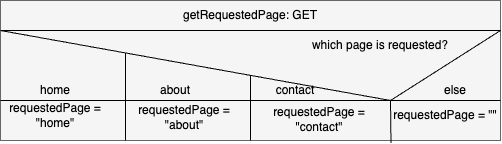

The diagram above was exported from draw.io. Its source (the exported page's mxGraphModel, read from the mxfile embedded in the PNG):
<mxGraphModel dx="770" dy="446" grid="1" gridSize="10" guides="1" tooltips="1" connect="1" arrows="1" fold="1" page="1" pageScale="1" pageWidth="827" pageHeight="1169" math="0" shadow="0">
  <root>
    <mxCell id="0" />
    <mxCell id="1" parent="0" />
    <mxCell id="43" style="edgeStyle=none;html=1;exitX=0.5;exitY=1;exitDx=0;exitDy=0;entryX=0;entryY=0;entryDx=0;entryDy=0;strokeColor=#000000;fontColor=#000000;endArrow=none;endFill=0;" edge="1" parent="1" source="2" target="16">
      <mxGeometry relative="1" as="geometry" />
    </mxCell>
    <mxCell id="44" style="edgeStyle=none;html=1;exitX=0.25;exitY=1;exitDx=0;exitDy=0;entryX=0;entryY=0;entryDx=0;entryDy=0;strokeColor=#000000;fontColor=#000000;endArrow=none;endFill=0;" edge="1" parent="1" source="2" target="17">
      <mxGeometry relative="1" as="geometry" />
    </mxCell>
    <mxCell id="45" style="edgeStyle=none;html=1;exitX=0.5;exitY=1;exitDx=0;exitDy=0;entryX=0;entryY=0;entryDx=0;entryDy=0;strokeColor=#000000;fontColor=#000000;endArrow=none;endFill=0;" edge="1" parent="1" source="2" target="16">
      <mxGeometry relative="1" as="geometry" />
    </mxCell>
    <mxCell id="46" style="edgeStyle=none;html=1;exitX=0.5;exitY=1;exitDx=0;exitDy=0;entryX=0;entryY=0;entryDx=0;entryDy=0;strokeColor=#000000;fontColor=#000000;endArrow=none;endFill=0;" edge="1" parent="1" source="2" target="16">
      <mxGeometry relative="1" as="geometry" />
    </mxCell>
    <mxCell id="47" style="edgeStyle=none;html=1;exitX=0.5;exitY=1;exitDx=0;exitDy=0;entryX=0;entryY=0;entryDx=0;entryDy=0;strokeColor=#000000;fontColor=#000000;endArrow=none;endFill=0;" edge="1" parent="1" source="2" target="16">
      <mxGeometry relative="1" as="geometry" />
    </mxCell>
    <mxCell id="2" value="" style="whiteSpace=wrap;html=1;fillColor=#f5f5f5;fontColor=#333333;strokeColor=#666666;" vertex="1" parent="1">
      <mxGeometry x="180" y="40" width="500" height="140" as="geometry" />
    </mxCell>
    <mxCell id="3" value="&lt;font color=&quot;#000000&quot;&gt;getRequestedPage: GET&lt;/font&gt;" style="text;strokeColor=none;align=center;fillColor=none;html=1;verticalAlign=middle;whiteSpace=wrap;rounded=0;" vertex="1" parent="1">
      <mxGeometry x="180" y="40" width="500" height="30" as="geometry" />
    </mxCell>
    <mxCell id="31" style="edgeStyle=none;html=1;exitX=0;exitY=0;exitDx=0;exitDy=0;entryX=1;entryY=0;entryDx=0;entryDy=0;strokeColor=#000000;fontColor=#000000;endArrow=none;endFill=0;" edge="1" parent="1" source="4" target="18">
      <mxGeometry relative="1" as="geometry" />
    </mxCell>
    <mxCell id="4" value="requestedPage = &quot;home&quot;" style="text;strokeColor=none;align=center;fillColor=none;html=1;verticalAlign=middle;whiteSpace=wrap;rounded=0;fontColor=#000000;" vertex="1" parent="1">
      <mxGeometry x="180" y="140" width="110" height="30" as="geometry" />
    </mxCell>
    <mxCell id="7" value="which page is requested?" style="text;strokeColor=none;align=center;fillColor=none;html=1;verticalAlign=middle;whiteSpace=wrap;rounded=0;fontColor=#000000;" vertex="1" parent="1">
      <mxGeometry x="480" y="70" width="160" height="30" as="geometry" />
    </mxCell>
    <mxCell id="8" value="else" style="text;strokeColor=none;align=center;fillColor=none;html=1;verticalAlign=middle;whiteSpace=wrap;rounded=0;fontColor=#000000;" vertex="1" parent="1">
      <mxGeometry x="610" y="120" width="50" height="20" as="geometry" />
    </mxCell>
    <mxCell id="9" value="contact" style="text;strokeColor=none;align=center;fillColor=none;html=1;verticalAlign=middle;whiteSpace=wrap;rounded=0;fontColor=#000000;" vertex="1" parent="1">
      <mxGeometry x="450" y="120" width="50" height="20" as="geometry" />
    </mxCell>
    <mxCell id="10" value="home" style="text;strokeColor=none;align=center;fillColor=none;html=1;verticalAlign=middle;whiteSpace=wrap;rounded=0;fontColor=#000000;" vertex="1" parent="1">
      <mxGeometry x="210" y="120" width="50" height="20" as="geometry" />
    </mxCell>
    <mxCell id="48" style="edgeStyle=none;html=1;entryX=0.5;entryY=1;entryDx=0;entryDy=0;strokeColor=#000000;fontColor=#000000;endArrow=none;endFill=0;" edge="1" parent="1" target="2">
      <mxGeometry relative="1" as="geometry">
        <mxPoint x="430" y="115" as="sourcePoint" />
      </mxGeometry>
    </mxCell>
    <mxCell id="16" value="requestedPage = &quot;contact&quot;" style="text;strokeColor=none;align=center;fillColor=none;html=1;verticalAlign=middle;whiteSpace=wrap;rounded=0;fontColor=#000000;" vertex="1" parent="1">
      <mxGeometry x="444" y="144" width="110" height="30" as="geometry" />
    </mxCell>
    <mxCell id="49" style="edgeStyle=none;html=1;entryX=0.25;entryY=1;entryDx=0;entryDy=0;strokeColor=#000000;fontColor=#000000;endArrow=none;endFill=0;" edge="1" parent="1" target="2">
      <mxGeometry relative="1" as="geometry">
        <mxPoint x="305" y="92" as="sourcePoint" />
      </mxGeometry>
    </mxCell>
    <mxCell id="17" value="requestedPage = &quot;about&quot;" style="text;strokeColor=none;align=center;fillColor=none;html=1;verticalAlign=middle;whiteSpace=wrap;rounded=0;fontColor=#000000;" vertex="1" parent="1">
      <mxGeometry x="309" y="142" width="110" height="30" as="geometry" />
    </mxCell>
    <mxCell id="42" style="edgeStyle=none;html=1;exitX=0;exitY=0;exitDx=0;exitDy=0;entryX=0.781;entryY=1.017;entryDx=0;entryDy=0;entryPerimeter=0;strokeColor=#000000;fontColor=#000000;endArrow=none;endFill=0;" edge="1" parent="1" source="18" target="2">
      <mxGeometry relative="1" as="geometry" />
    </mxCell>
    <mxCell id="18" value="requestedPage = &quot;&quot;" style="text;strokeColor=none;align=center;fillColor=none;html=1;verticalAlign=middle;whiteSpace=wrap;rounded=0;fontColor=#000000;" vertex="1" parent="1">
      <mxGeometry x="570" y="140" width="110" height="30" as="geometry" />
    </mxCell>
    <mxCell id="11" value="about" style="text;strokeColor=none;align=center;fillColor=none;html=1;verticalAlign=middle;whiteSpace=wrap;rounded=0;fontColor=#000000;" vertex="1" parent="1">
      <mxGeometry x="330" y="120" width="50" height="20" as="geometry" />
    </mxCell>
    <mxCell id="36" value="" style="edgeStyle=none;orthogonalLoop=1;jettySize=auto;html=1;strokeColor=#000000;fontColor=#000000;endArrow=none;endFill=0;" edge="1" parent="1">
      <mxGeometry width="80" relative="1" as="geometry">
        <mxPoint x="180" y="70" as="sourcePoint" />
        <mxPoint x="570" y="140" as="targetPoint" />
        <Array as="points" />
      </mxGeometry>
    </mxCell>
    <mxCell id="37" value="" style="edgeStyle=none;orthogonalLoop=1;jettySize=auto;html=1;strokeColor=#000000;fontColor=#000000;endArrow=none;endFill=0;" edge="1" parent="1">
      <mxGeometry width="80" relative="1" as="geometry">
        <mxPoint x="570" y="140" as="sourcePoint" />
        <mxPoint x="680" y="70" as="targetPoint" />
        <Array as="points" />
      </mxGeometry>
    </mxCell>
    <mxCell id="39" style="edgeStyle=none;html=1;exitX=0;exitY=1;exitDx=0;exitDy=0;entryX=1;entryY=1;entryDx=0;entryDy=0;strokeColor=#000000;fontColor=#000000;endArrow=none;endFill=0;" edge="1" parent="1" source="3" target="3">
      <mxGeometry relative="1" as="geometry" />
    </mxCell>
  </root>
</mxGraphModel>